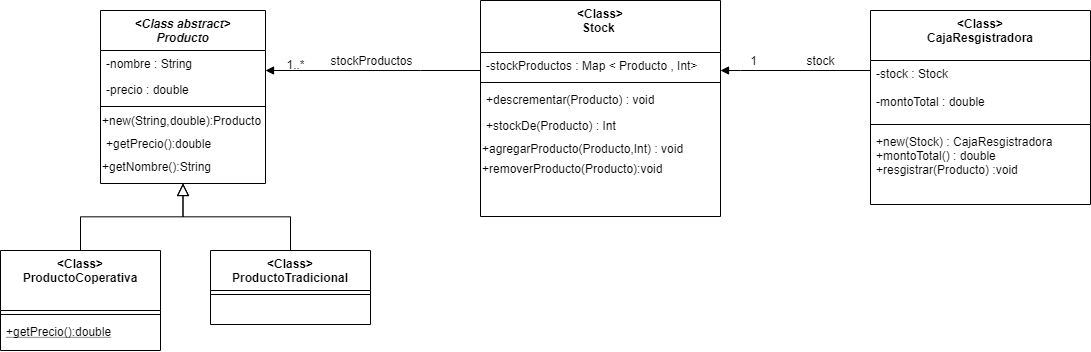

The diagram above was exported from draw.io. Its source (the exported page's mxGraphModel, read from the mxfile embedded in the PNG):
<mxGraphModel dx="1303" dy="647" grid="1" gridSize="10" guides="1" tooltips="1" connect="1" arrows="1" fold="1" page="1" pageScale="1" pageWidth="827" pageHeight="1169" math="0" shadow="0">
  <root>
    <mxCell id="WIyWlLk6GJQsqaUBKTNV-0" />
    <mxCell id="WIyWlLk6GJQsqaUBKTNV-1" parent="WIyWlLk6GJQsqaUBKTNV-0" />
    <mxCell id="zkfFHV4jXpPFQw0GAbJ--0" value="&lt;Class abstract&gt;&#10;Producto" style="swimlane;fontStyle=3;align=center;verticalAlign=top;childLayout=stackLayout;horizontal=1;startSize=40;horizontalStack=0;resizeParent=1;resizeLast=0;collapsible=1;marginBottom=0;rounded=0;shadow=0;strokeWidth=1;" parent="WIyWlLk6GJQsqaUBKTNV-1" vertex="1">
      <mxGeometry x="220" y="120" width="165" height="173" as="geometry">
        <mxRectangle x="230" y="140" width="160" height="26" as="alternateBounds" />
      </mxGeometry>
    </mxCell>
    <mxCell id="zkfFHV4jXpPFQw0GAbJ--1" value="-nombre : String" style="text;align=left;verticalAlign=top;spacingLeft=4;spacingRight=4;overflow=hidden;rotatable=0;points=[[0,0.5],[1,0.5]];portConstraint=eastwest;" parent="zkfFHV4jXpPFQw0GAbJ--0" vertex="1">
      <mxGeometry y="40" width="165" height="26" as="geometry" />
    </mxCell>
    <mxCell id="zkfFHV4jXpPFQw0GAbJ--2" value="-precio : double &#10;&#10;&#10;&#10;; " style="text;align=left;verticalAlign=top;spacingLeft=4;spacingRight=4;overflow=hidden;rotatable=0;points=[[0,0.5],[1,0.5]];portConstraint=eastwest;rounded=0;shadow=0;html=0;" parent="zkfFHV4jXpPFQw0GAbJ--0" vertex="1">
      <mxGeometry y="66" width="165" height="26" as="geometry" />
    </mxCell>
    <mxCell id="zkfFHV4jXpPFQw0GAbJ--4" value="" style="line;html=1;strokeWidth=1;align=left;verticalAlign=middle;spacingTop=-1;spacingLeft=3;spacingRight=3;rotatable=0;labelPosition=right;points=[];portConstraint=eastwest;" parent="zkfFHV4jXpPFQw0GAbJ--0" vertex="1">
      <mxGeometry y="92" width="165" height="8" as="geometry" />
    </mxCell>
    <mxCell id="5GlhH8r_ju7T1Bg9gJtn-1" value="+new(String,double):Producto" style="text;html=1;align=left;verticalAlign=middle;resizable=0;points=[];autosize=1;" vertex="1" parent="zkfFHV4jXpPFQw0GAbJ--0">
      <mxGeometry y="100" width="165" height="20" as="geometry" />
    </mxCell>
    <mxCell id="zkfFHV4jXpPFQw0GAbJ--5" value="+getPrecio():double" style="text;align=left;verticalAlign=top;spacingLeft=4;spacingRight=4;overflow=hidden;rotatable=0;points=[[0,0.5],[1,0.5]];portConstraint=eastwest;" parent="zkfFHV4jXpPFQw0GAbJ--0" vertex="1">
      <mxGeometry y="120" width="165" height="26" as="geometry" />
    </mxCell>
    <mxCell id="5GlhH8r_ju7T1Bg9gJtn-0" value="+getNombre():String" style="text;html=1;align=left;verticalAlign=middle;resizable=0;points=[];autosize=1;" vertex="1" parent="zkfFHV4jXpPFQw0GAbJ--0">
      <mxGeometry y="146" width="165" height="20" as="geometry" />
    </mxCell>
    <mxCell id="zkfFHV4jXpPFQw0GAbJ--6" value="&lt;Class&gt;&#10;ProductoCoperativa" style="swimlane;fontStyle=1;align=center;verticalAlign=top;childLayout=stackLayout;horizontal=1;startSize=60;horizontalStack=0;resizeParent=1;resizeLast=0;collapsible=1;marginBottom=0;rounded=0;shadow=0;strokeWidth=1;" parent="WIyWlLk6GJQsqaUBKTNV-1" vertex="1">
      <mxGeometry x="120" y="360" width="160" height="100" as="geometry">
        <mxRectangle x="130" y="380" width="160" height="26" as="alternateBounds" />
      </mxGeometry>
    </mxCell>
    <mxCell id="zkfFHV4jXpPFQw0GAbJ--9" value="" style="line;html=1;strokeWidth=1;align=left;verticalAlign=middle;spacingTop=-1;spacingLeft=3;spacingRight=3;rotatable=0;labelPosition=right;points=[];portConstraint=eastwest;" parent="zkfFHV4jXpPFQw0GAbJ--6" vertex="1">
      <mxGeometry y="60" width="160" height="8" as="geometry" />
    </mxCell>
    <mxCell id="zkfFHV4jXpPFQw0GAbJ--10" value="+getPrecio():double" style="text;align=left;verticalAlign=top;spacingLeft=4;spacingRight=4;overflow=hidden;rotatable=0;points=[[0,0.5],[1,0.5]];portConstraint=eastwest;fontStyle=4" parent="zkfFHV4jXpPFQw0GAbJ--6" vertex="1">
      <mxGeometry y="68" width="160" height="26" as="geometry" />
    </mxCell>
    <mxCell id="zkfFHV4jXpPFQw0GAbJ--12" value="" style="endArrow=block;endSize=10;endFill=0;shadow=0;strokeWidth=1;rounded=0;edgeStyle=elbowEdgeStyle;elbow=vertical;" parent="WIyWlLk6GJQsqaUBKTNV-1" source="zkfFHV4jXpPFQw0GAbJ--6" target="zkfFHV4jXpPFQw0GAbJ--0" edge="1">
      <mxGeometry width="160" relative="1" as="geometry">
        <mxPoint x="200" y="203" as="sourcePoint" />
        <mxPoint x="200" y="203" as="targetPoint" />
      </mxGeometry>
    </mxCell>
    <mxCell id="zkfFHV4jXpPFQw0GAbJ--13" value="&lt;Class&gt;&#10;ProductoTradicional" style="swimlane;fontStyle=1;align=center;verticalAlign=top;childLayout=stackLayout;horizontal=1;startSize=40;horizontalStack=0;resizeParent=1;resizeLast=0;collapsible=1;marginBottom=0;rounded=0;shadow=0;strokeWidth=1;" parent="WIyWlLk6GJQsqaUBKTNV-1" vertex="1">
      <mxGeometry x="330" y="360" width="160" height="74" as="geometry">
        <mxRectangle x="340" y="380" width="170" height="26" as="alternateBounds" />
      </mxGeometry>
    </mxCell>
    <mxCell id="zkfFHV4jXpPFQw0GAbJ--15" value="" style="line;html=1;strokeWidth=1;align=left;verticalAlign=middle;spacingTop=-1;spacingLeft=3;spacingRight=3;rotatable=0;labelPosition=right;points=[];portConstraint=eastwest;" parent="zkfFHV4jXpPFQw0GAbJ--13" vertex="1">
      <mxGeometry y="40" width="160" height="8" as="geometry" />
    </mxCell>
    <mxCell id="zkfFHV4jXpPFQw0GAbJ--16" value="" style="endArrow=block;endSize=10;endFill=0;shadow=0;strokeWidth=1;rounded=0;edgeStyle=elbowEdgeStyle;elbow=vertical;" parent="WIyWlLk6GJQsqaUBKTNV-1" source="zkfFHV4jXpPFQw0GAbJ--13" target="zkfFHV4jXpPFQw0GAbJ--0" edge="1">
      <mxGeometry width="160" relative="1" as="geometry">
        <mxPoint x="210" y="373" as="sourcePoint" />
        <mxPoint x="310" y="271" as="targetPoint" />
      </mxGeometry>
    </mxCell>
    <mxCell id="5GlhH8r_ju7T1Bg9gJtn-4" style="edgeStyle=orthogonalEdgeStyle;rounded=0;orthogonalLoop=1;jettySize=auto;html=1;endArrow=block;endFill=1;fontSize=12;" edge="1" parent="WIyWlLk6GJQsqaUBKTNV-1" source="zkfFHV4jXpPFQw0GAbJ--17" target="zkfFHV4jXpPFQw0GAbJ--0">
      <mxGeometry relative="1" as="geometry">
        <Array as="points">
          <mxPoint x="540" y="180" />
          <mxPoint x="540" y="180" />
        </Array>
      </mxGeometry>
    </mxCell>
    <mxCell id="zkfFHV4jXpPFQw0GAbJ--17" value="&lt;Class&gt;&#10;Stock " style="swimlane;fontStyle=1;align=center;verticalAlign=top;childLayout=stackLayout;horizontal=1;startSize=52;horizontalStack=0;resizeParent=1;resizeLast=0;collapsible=1;marginBottom=0;rounded=0;shadow=0;strokeWidth=1;" parent="WIyWlLk6GJQsqaUBKTNV-1" vertex="1">
      <mxGeometry x="600" y="110" width="240" height="216" as="geometry">
        <mxRectangle x="550" y="140" width="160" height="26" as="alternateBounds" />
      </mxGeometry>
    </mxCell>
    <mxCell id="zkfFHV4jXpPFQw0GAbJ--18" value="-stockProductos : Map &lt; Producto , Int&gt;" style="text;align=left;verticalAlign=top;spacingLeft=4;spacingRight=4;overflow=hidden;rotatable=0;points=[[0,0.5],[1,0.5]];portConstraint=eastwest;" parent="zkfFHV4jXpPFQw0GAbJ--17" vertex="1">
      <mxGeometry y="52" width="240" height="26" as="geometry" />
    </mxCell>
    <mxCell id="zkfFHV4jXpPFQw0GAbJ--23" value="" style="line;html=1;strokeWidth=1;align=left;verticalAlign=middle;spacingTop=-1;spacingLeft=3;spacingRight=3;rotatable=0;labelPosition=right;points=[];portConstraint=eastwest;" parent="zkfFHV4jXpPFQw0GAbJ--17" vertex="1">
      <mxGeometry y="78" width="240" height="8" as="geometry" />
    </mxCell>
    <mxCell id="zkfFHV4jXpPFQw0GAbJ--24" value="+descrementar(Producto) : void&#10;" style="text;align=left;verticalAlign=top;spacingLeft=4;spacingRight=4;overflow=hidden;rotatable=0;points=[[0,0.5],[1,0.5]];portConstraint=eastwest;" parent="zkfFHV4jXpPFQw0GAbJ--17" vertex="1">
      <mxGeometry y="86" width="240" height="26" as="geometry" />
    </mxCell>
    <mxCell id="zkfFHV4jXpPFQw0GAbJ--25" value="+stockDe(Producto) : Int&#10;" style="text;align=left;verticalAlign=top;spacingLeft=4;spacingRight=4;overflow=hidden;rotatable=0;points=[[0,0.5],[1,0.5]];portConstraint=eastwest;" parent="zkfFHV4jXpPFQw0GAbJ--17" vertex="1">
      <mxGeometry y="112" width="240" height="26" as="geometry" />
    </mxCell>
    <mxCell id="5GlhH8r_ju7T1Bg9gJtn-2" value="+agregarProducto(Producto,Int) : void" style="text;html=1;align=left;verticalAlign=middle;resizable=0;points=[];autosize=1;fontSize=12;" vertex="1" parent="zkfFHV4jXpPFQw0GAbJ--17">
      <mxGeometry y="138" width="240" height="20" as="geometry" />
    </mxCell>
    <mxCell id="5GlhH8r_ju7T1Bg9gJtn-3" value="+removerProducto(Producto):void" style="text;html=1;align=left;verticalAlign=middle;resizable=0;points=[];autosize=1;fontSize=12;" vertex="1" parent="zkfFHV4jXpPFQw0GAbJ--17">
      <mxGeometry y="158" width="240" height="20" as="geometry" />
    </mxCell>
    <mxCell id="5GlhH8r_ju7T1Bg9gJtn-5" value="stockProductos" style="text;html=1;align=center;verticalAlign=middle;resizable=0;points=[];autosize=1;fontSize=12;" vertex="1" parent="WIyWlLk6GJQsqaUBKTNV-1">
      <mxGeometry x="441" y="160" width="100" height="20" as="geometry" />
    </mxCell>
    <mxCell id="5GlhH8r_ju7T1Bg9gJtn-6" value="1..*" style="text;html=1;align=center;verticalAlign=middle;resizable=0;points=[];autosize=1;fontSize=12;" vertex="1" parent="WIyWlLk6GJQsqaUBKTNV-1">
      <mxGeometry x="400" y="164" width="30" height="20" as="geometry" />
    </mxCell>
    <mxCell id="5GlhH8r_ju7T1Bg9gJtn-12" style="edgeStyle=orthogonalEdgeStyle;rounded=0;orthogonalLoop=1;jettySize=auto;html=1;endArrow=block;endFill=1;fontSize=12;" edge="1" parent="WIyWlLk6GJQsqaUBKTNV-1" source="5GlhH8r_ju7T1Bg9gJtn-8" target="zkfFHV4jXpPFQw0GAbJ--17">
      <mxGeometry relative="1" as="geometry">
        <Array as="points">
          <mxPoint x="860" y="180" />
          <mxPoint x="860" y="180" />
        </Array>
      </mxGeometry>
    </mxCell>
    <mxCell id="5GlhH8r_ju7T1Bg9gJtn-8" value="&lt;Class&gt;&#10;CajaResgistradora" style="swimlane;fontStyle=1;align=center;verticalAlign=top;childLayout=stackLayout;horizontal=1;startSize=50;horizontalStack=0;resizeParent=1;resizeParentMax=0;resizeLast=0;collapsible=1;marginBottom=0;fontSize=12;" vertex="1" parent="WIyWlLk6GJQsqaUBKTNV-1">
      <mxGeometry x="990" y="120" width="220" height="194" as="geometry" />
    </mxCell>
    <mxCell id="5GlhH8r_ju7T1Bg9gJtn-9" value="-stock : Stock &#10;&#10;-montoTotal : double" style="text;strokeColor=none;fillColor=none;align=left;verticalAlign=top;spacingLeft=4;spacingRight=4;overflow=hidden;rotatable=0;points=[[0,0.5],[1,0.5]];portConstraint=eastwest;" vertex="1" parent="5GlhH8r_ju7T1Bg9gJtn-8">
      <mxGeometry y="50" width="220" height="60" as="geometry" />
    </mxCell>
    <mxCell id="5GlhH8r_ju7T1Bg9gJtn-10" value="" style="line;strokeWidth=1;fillColor=none;align=left;verticalAlign=middle;spacingTop=-1;spacingLeft=3;spacingRight=3;rotatable=0;labelPosition=right;points=[];portConstraint=eastwest;" vertex="1" parent="5GlhH8r_ju7T1Bg9gJtn-8">
      <mxGeometry y="110" width="220" height="8" as="geometry" />
    </mxCell>
    <mxCell id="5GlhH8r_ju7T1Bg9gJtn-11" value="+new(Stock) : CajaResgistradora&#10;+montoTotal() : double&#10;+resgistrar(Producto) :void " style="text;strokeColor=none;fillColor=none;align=left;verticalAlign=top;spacingLeft=4;spacingRight=4;overflow=hidden;rotatable=0;points=[[0,0.5],[1,0.5]];portConstraint=eastwest;" vertex="1" parent="5GlhH8r_ju7T1Bg9gJtn-8">
      <mxGeometry y="118" width="220" height="76" as="geometry" />
    </mxCell>
    <mxCell id="5GlhH8r_ju7T1Bg9gJtn-15" value="stock" style="text;html=1;align=center;verticalAlign=middle;resizable=0;points=[];autosize=1;fontSize=12;" vertex="1" parent="WIyWlLk6GJQsqaUBKTNV-1">
      <mxGeometry x="920" y="160" width="40" height="20" as="geometry" />
    </mxCell>
    <mxCell id="5GlhH8r_ju7T1Bg9gJtn-16" value="1" style="text;html=1;align=center;verticalAlign=middle;resizable=0;points=[];autosize=1;fontSize=12;" vertex="1" parent="WIyWlLk6GJQsqaUBKTNV-1">
      <mxGeometry x="863" y="160" width="20" height="20" as="geometry" />
    </mxCell>
  </root>
</mxGraphModel>